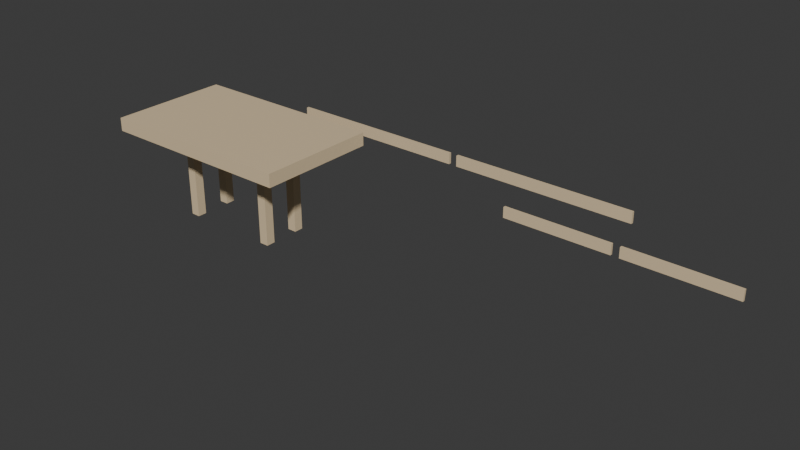 # Source: Demo.blend  (saved by Blender 4.2.67; exported with 4.5.12 LTS)
import bpy
from mathutils import Matrix  # noqa: F401  (used for matrix-valued properties, if any)

bpy.ops.wm.read_factory_settings(use_empty=True)
scene = bpy.context.scene
scene.name = 'Scene'

# ---- collections
col_frame = bpy.data.collections.new('Frame'); scene.collection.children.link(col_frame)
col_surfaces = bpy.data.collections.new('Surfaces'); scene.collection.children.link(col_surfaces)

# ---- materials (node trees are filled in below, after node groups)
mat_solid_pine = bpy.data.materials.new('solid_pine')

# ---- material node trees
mat_solid_pine.use_nodes = True; mat_solid_pine.node_tree.nodes.clear()
_N = mat_solid_pine.node_tree.nodes; _L = mat_solid_pine.node_tree.links
n0 = _N.new('ShaderNodeBsdfPrincipled'); n0.name = 'Principled BSDF'; n0.location = (10, 300)
n0.inputs[0].default_value = (0.76, 0.6, 0.38, 1.0)
n1 = _N.new('ShaderNodeOutputMaterial'); n1.name = 'Material Output'; n1.location = (300, 300)
_L.new(n0.outputs[0], n1.inputs[0])
n1.is_active_output = True

# ---- world
world_world = bpy.data.worlds.new('World'); scene.world = world_world
world_world.use_nodes = True; world_world.node_tree.nodes.clear()
_N = world_world.node_tree.nodes; _L = world_world.node_tree.links
n0 = _N.new('ShaderNodeOutputWorld'); n0.name = 'World Output'; n0.location = (300, 300)
n1 = _N.new('ShaderNodeBackground'); n1.name = 'Background'; n1.location = (10, 300)
n1.inputs[0].default_value = (0.05088, 0.05088, 0.05088, 1.0)
_L.new(n1.outputs[0], n0.inputs[0])
n0.is_active_output = True
world_world.color = (0.05088, 0.05088, 0.05088)
world_world.sun_shadow_jitter_overblur = 0.0

# ---- meshes
me_leg_1 = bpy.data.meshes.new('leg_1')
me_leg_1.from_pydata([(-0.035, -0.035, -0.3675), (-0.035, -0.035, 0.3675), (-0.035, 0.035, -0.3675), (-0.035, 0.035, 0.3675), (0.035, -0.035, -0.3675), (0.035, -0.035, 0.3675), (0.035, 0.035, -0.3675), (0.035, 0.035, 0.3675)], [], [(0, 1, 3, 2), (2, 3, 7, 6), (6, 7, 5, 4), (4, 5, 1, 0), (2, 6, 4, 0), (7, 3, 1, 5)])
_uv = me_leg_1.uv_layers.new(name='UVMap')
_uv.uv.foreach_set('vector', [0.375, 0.0, 0.625, 0.0, 0.625, 0.25, 0.375, 0.25, 0.375, 0.25, 0.625, 0.25, 0.625, 0.5, 0.375, 0.5, 0.375, 0.5, 0.625, 0.5, 0.625, 0.75, 0.375, 0.75, 0.375, 0.75, 0.625, 0.75, 0.625, 1.0, 0.375, 1.0, 0.125, 0.5, 0.375, 0.5, 0.375, 0.75, 0.125, 0.75, 0.625, 0.5, 0.875, 0.5, 0.875, 0.75, 0.625, 0.75])
me_leg_1.materials.append(mat_solid_pine)
me_leg_1.update()
me_leg_2 = bpy.data.meshes.new('leg_2')
me_leg_2.from_pydata([(-0.035, -0.035, -0.3675), (-0.035, -0.035, 0.3675), (-0.035, 0.035, -0.3675), (-0.035, 0.035, 0.3675), (0.035, -0.035, -0.3675), (0.035, -0.035, 0.3675), (0.035, 0.035, -0.3675), (0.035, 0.035, 0.3675)], [], [(0, 1, 3, 2), (2, 3, 7, 6), (6, 7, 5, 4), (4, 5, 1, 0), (2, 6, 4, 0), (7, 3, 1, 5)])
_uv = me_leg_2.uv_layers.new(name='UVMap')
_uv.uv.foreach_set('vector', [0.375, 0.0, 0.625, 0.0, 0.625, 0.25, 0.375, 0.25, 0.375, 0.25, 0.625, 0.25, 0.625, 0.5, 0.375, 0.5, 0.375, 0.5, 0.625, 0.5, 0.625, 0.75, 0.375, 0.75, 0.375, 0.75, 0.625, 0.75, 0.625, 1.0, 0.375, 1.0, 0.125, 0.5, 0.375, 0.5, 0.375, 0.75, 0.125, 0.75, 0.625, 0.5, 0.875, 0.5, 0.875, 0.75, 0.625, 0.75])
me_leg_2.materials.append(mat_solid_pine)
me_leg_2.update()
me_leg_3 = bpy.data.meshes.new('leg_3')
me_leg_3.from_pydata([(-0.035, -0.035, -0.3675), (-0.035, -0.035, 0.3675), (-0.035, 0.035, -0.3675), (-0.035, 0.035, 0.3675), (0.035, -0.035, -0.3675), (0.035, -0.035, 0.3675), (0.035, 0.035, -0.3675), (0.035, 0.035, 0.3675)], [], [(0, 1, 3, 2), (2, 3, 7, 6), (6, 7, 5, 4), (4, 5, 1, 0), (2, 6, 4, 0), (7, 3, 1, 5)])
_uv = me_leg_3.uv_layers.new(name='UVMap')
_uv.uv.foreach_set('vector', [0.375, 0.0, 0.625, 0.0, 0.625, 0.25, 0.375, 0.25, 0.375, 0.25, 0.625, 0.25, 0.625, 0.5, 0.375, 0.5, 0.375, 0.5, 0.625, 0.5, 0.625, 0.75, 0.375, 0.75, 0.375, 0.75, 0.625, 0.75, 0.625, 1.0, 0.375, 1.0, 0.125, 0.5, 0.375, 0.5, 0.375, 0.75, 0.125, 0.75, 0.625, 0.5, 0.875, 0.5, 0.875, 0.75, 0.625, 0.75])
me_leg_3.materials.append(mat_solid_pine)
me_leg_3.update()
me_leg_4 = bpy.data.meshes.new('leg_4')
me_leg_4.from_pydata([(-0.035, -0.035, -0.3675), (-0.035, -0.035, 0.3675), (-0.035, 0.035, -0.3675), (-0.035, 0.035, 0.3675), (0.035, -0.035, -0.3675), (0.035, -0.035, 0.3675), (0.035, 0.035, -0.3675), (0.035, 0.035, 0.3675)], [], [(0, 1, 3, 2), (2, 3, 7, 6), (6, 7, 5, 4), (4, 5, 1, 0), (2, 6, 4, 0), (7, 3, 1, 5)])
_uv = me_leg_4.uv_layers.new(name='UVMap')
_uv.uv.foreach_set('vector', [0.375, 0.0, 0.625, 0.0, 0.625, 0.25, 0.375, 0.25, 0.375, 0.25, 0.625, 0.25, 0.625, 0.5, 0.375, 0.5, 0.375, 0.5, 0.625, 0.5, 0.625, 0.75, 0.375, 0.75, 0.375, 0.75, 0.625, 0.75, 0.625, 1.0, 0.375, 1.0, 0.125, 0.5, 0.375, 0.5, 0.375, 0.75, 0.125, 0.75, 0.625, 0.5, 0.875, 0.5, 0.875, 0.75, 0.625, 0.75])
me_leg_4.materials.append(mat_solid_pine)
me_leg_4.update()
me_frame_apron_long_1 = bpy.data.meshes.new('frame.apron.long_1')
me_frame_apron_long_1.from_pydata([(-0.67, -0.01, -0.04), (-0.67, -0.01, 0.04), (-0.67, 0.01, -0.04), (-0.67, 0.01, 0.04), (0.67, -0.01, -0.04), (0.67, -0.01, 0.04), (0.67, 0.01, -0.04), (0.67, 0.01, 0.04)], [], [(0, 1, 3, 2), (2, 3, 7, 6), (6, 7, 5, 4), (4, 5, 1, 0), (2, 6, 4, 0), (7, 3, 1, 5)])
_uv = me_frame_apron_long_1.uv_layers.new(name='UVMap')
_uv.uv.foreach_set('vector', [0.375, 0.0, 0.625, 0.0, 0.625, 0.25, 0.375, 0.25, 0.375, 0.25, 0.625, 0.25, 0.625, 0.5, 0.375, 0.5, 0.375, 0.5, 0.625, 0.5, 0.625, 0.75, 0.375, 0.75, 0.375, 0.75, 0.625, 0.75, 0.625, 1.0, 0.375, 1.0, 0.125, 0.5, 0.375, 0.5, 0.375, 0.75, 0.125, 0.75, 0.625, 0.5, 0.875, 0.5, 0.875, 0.75, 0.625, 0.75])
me_frame_apron_long_1.materials.append(mat_solid_pine)
me_frame_apron_long_1.update()
me_frame_apron_long_2 = bpy.data.meshes.new('frame.apron.long_2')
me_frame_apron_long_2.from_pydata([(-0.67, -0.01, -0.04), (-0.67, -0.01, 0.04), (-0.67, 0.01, -0.04), (-0.67, 0.01, 0.04), (0.67, -0.01, -0.04), (0.67, -0.01, 0.04), (0.67, 0.01, -0.04), (0.67, 0.01, 0.04)], [], [(0, 1, 3, 2), (2, 3, 7, 6), (6, 7, 5, 4), (4, 5, 1, 0), (2, 6, 4, 0), (7, 3, 1, 5)])
_uv = me_frame_apron_long_2.uv_layers.new(name='UVMap')
_uv.uv.foreach_set('vector', [0.375, 0.0, 0.625, 0.0, 0.625, 0.25, 0.375, 0.25, 0.375, 0.25, 0.625, 0.25, 0.625, 0.5, 0.375, 0.5, 0.375, 0.5, 0.625, 0.5, 0.625, 0.75, 0.375, 0.75, 0.375, 0.75, 0.625, 0.75, 0.625, 1.0, 0.375, 1.0, 0.125, 0.5, 0.375, 0.5, 0.375, 0.75, 0.125, 0.75, 0.625, 0.5, 0.875, 0.5, 0.875, 0.75, 0.625, 0.75])
me_frame_apron_long_2.materials.append(mat_solid_pine)
me_frame_apron_long_2.update()
me_frame_apron_short_1 = bpy.data.meshes.new('frame.apron.short_1')
me_frame_apron_short_1.from_pydata([(-0.41, -0.01, -0.04), (-0.41, -0.01, 0.04), (-0.41, 0.01, -0.04), (-0.41, 0.01, 0.04), (0.41, -0.01, -0.04), (0.41, -0.01, 0.04), (0.41, 0.01, -0.04), (0.41, 0.01, 0.04)], [], [(0, 1, 3, 2), (2, 3, 7, 6), (6, 7, 5, 4), (4, 5, 1, 0), (2, 6, 4, 0), (7, 3, 1, 5)])
_uv = me_frame_apron_short_1.uv_layers.new(name='UVMap')
_uv.uv.foreach_set('vector', [0.375, 0.0, 0.625, 0.0, 0.625, 0.25, 0.375, 0.25, 0.375, 0.25, 0.625, 0.25, 0.625, 0.5, 0.375, 0.5, 0.375, 0.5, 0.625, 0.5, 0.625, 0.75, 0.375, 0.75, 0.375, 0.75, 0.625, 0.75, 0.625, 1.0, 0.375, 1.0, 0.125, 0.5, 0.375, 0.5, 0.375, 0.75, 0.125, 0.75, 0.625, 0.5, 0.875, 0.5, 0.875, 0.75, 0.625, 0.75])
me_frame_apron_short_1.materials.append(mat_solid_pine)
me_frame_apron_short_1.update()
me_frame_apron_short_2 = bpy.data.meshes.new('frame.apron.short_2')
me_frame_apron_short_2.from_pydata([(-0.41, -0.01, -0.04), (-0.41, -0.01, 0.04), (-0.41, 0.01, -0.04), (-0.41, 0.01, 0.04), (0.41, -0.01, -0.04), (0.41, -0.01, 0.04), (0.41, 0.01, -0.04), (0.41, 0.01, 0.04)], [], [(0, 1, 3, 2), (2, 3, 7, 6), (6, 7, 5, 4), (4, 5, 1, 0), (2, 6, 4, 0), (7, 3, 1, 5)])
_uv = me_frame_apron_short_2.uv_layers.new(name='UVMap')
_uv.uv.foreach_set('vector', [0.375, 0.0, 0.625, 0.0, 0.625, 0.25, 0.375, 0.25, 0.375, 0.25, 0.625, 0.25, 0.625, 0.5, 0.375, 0.5, 0.375, 0.5, 0.625, 0.5, 0.625, 0.75, 0.375, 0.75, 0.375, 0.75, 0.625, 0.75, 0.625, 1.0, 0.375, 1.0, 0.125, 0.5, 0.375, 0.5, 0.375, 0.75, 0.125, 0.75, 0.625, 0.5, 0.875, 0.5, 0.875, 0.75, 0.625, 0.75])
me_frame_apron_short_2.materials.append(mat_solid_pine)
me_frame_apron_short_2.update()
me_top_panel = bpy.data.meshes.new('top.panel')
me_top_panel.from_pydata([(-0.76, -0.455, -0.05), (-0.76, -0.455, 0.05), (-0.76, 0.455, -0.05), (-0.76, 0.455, 0.05), (0.76, -0.455, -0.05), (0.76, -0.455, 0.05), (0.76, 0.455, -0.05), (0.76, 0.455, 0.05)], [], [(0, 1, 3, 2), (2, 3, 7, 6), (6, 7, 5, 4), (4, 5, 1, 0), (2, 6, 4, 0), (7, 3, 1, 5)])
_uv = me_top_panel.uv_layers.new(name='UVMap')
_uv.uv.foreach_set('vector', [0.375, 0.0, 0.625, 0.0, 0.625, 0.25, 0.375, 0.25, 0.375, 0.25, 0.625, 0.25, 0.625, 0.5, 0.375, 0.5, 0.375, 0.5, 0.625, 0.5, 0.625, 0.75, 0.375, 0.75, 0.375, 0.75, 0.625, 0.75, 0.625, 1.0, 0.375, 1.0, 0.125, 0.5, 0.375, 0.5, 0.375, 0.75, 0.125, 0.75, 0.625, 0.5, 0.875, 0.5, 0.875, 0.75, 0.625, 0.75])
me_top_panel.materials.append(mat_solid_pine)
me_top_panel.update()

# ---- objects
ob_leg_1 = bpy.data.objects.new('leg_1', me_leg_1)
ob_leg_2 = bpy.data.objects.new('leg_2', me_leg_2)
ob_leg_3 = bpy.data.objects.new('leg_3', me_leg_3)
ob_leg_4 = bpy.data.objects.new('leg_4', me_leg_4)
ob_frame_apron_long_1 = bpy.data.objects.new('frame.apron.long_1', me_frame_apron_long_1)
ob_frame_apron_long_2 = bpy.data.objects.new('frame.apron.long_2', me_frame_apron_long_2)
ob_frame_apron_short_1 = bpy.data.objects.new('frame.apron.short_1', me_frame_apron_short_1)
ob_frame_apron_short_2 = bpy.data.objects.new('frame.apron.short_2', me_frame_apron_short_2)
ob_top_panel = bpy.data.objects.new('top.panel', me_top_panel)

# ---- transforms, parenting, visibility, modifiers, constraints
ob_leg_1.location = (-0.364, -0.14, 0.3675)
ob_leg_2.location = (0.364, -0.14, 0.3675)
ob_leg_3.location = (-0.364, 0.14, 0.3675)
ob_leg_4.location = (0.364, 0.14, 0.3675)
ob_frame_apron_long_1.location = (0.705, 0.65, 0.67)
ob_frame_apron_long_2.location = (2.105, 0.65, 0.67)
ob_frame_apron_short_1.location = (2.245, 0.65, 0.41)
ob_frame_apron_short_2.location = (3.125, 0.65, 0.41)
ob_top_panel.location = (0.0, 0.0, 0.71)

# ---- collection membership
col_frame.objects.link(ob_leg_1)
col_frame.objects.link(ob_leg_2)
col_frame.objects.link(ob_leg_3)
col_frame.objects.link(ob_leg_4)
col_frame.objects.link(ob_frame_apron_long_1)
col_frame.objects.link(ob_frame_apron_long_2)
col_frame.objects.link(ob_frame_apron_short_1)
col_frame.objects.link(ob_frame_apron_short_2)
col_surfaces.objects.link(ob_top_panel)

# ---- scene / render settings (as saved in the file)
scene.frame_start = 1; scene.frame_end = 250; scene.frame_set(1)
scene.render.engine = 'BLENDER_EEVEE_NEXT'
bpy.context.view_layer.update()

# ---- added for rendering (the .blend has no active camera and no usable light): camera, sun
cam_auto = bpy.data.cameras.new('AutoCamera')
cam_auto.lens = 50.0
cam_auto.sensor_width = 36.0
cam_auto.clip_end = 1000.0
ob_auto_camera = bpy.data.objects.new('AutoCamera', cam_auto)
scene.collection.objects.link(ob_auto_camera)
ob_auto_camera.location = (5.55285, -4.89592, 3.71228)
ob_auto_camera.rotation_euler = (1.09748, -7.21219e-08, 0.694738)
scene.camera = ob_auto_camera
light_auto_sun = bpy.data.lights.new('AutoSun', 'SUN')
light_auto_sun.energy = 3.0
light_auto_sun.angle = 0.0523599
ob_auto_sun = bpy.data.objects.new('AutoSun', light_auto_sun)
scene.collection.objects.link(ob_auto_sun)
ob_auto_sun.rotation_euler = (0.872665, 0.174533, 0.523599)
bpy.context.view_layer.update()

